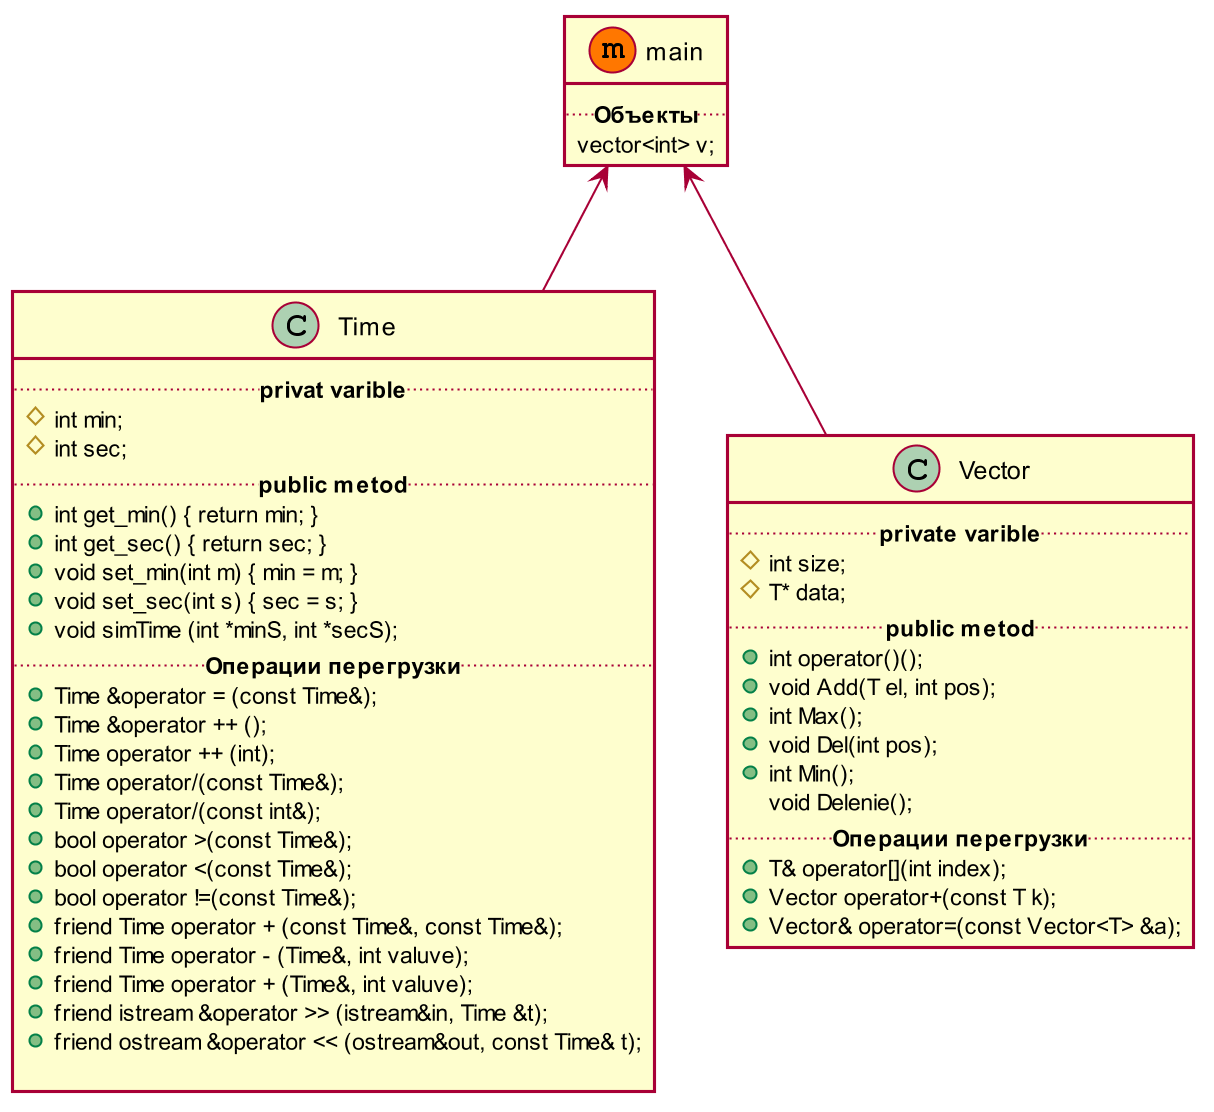

The diagram above was rendered by PlantUML. Its source (embedded in the PNG):
@startuml
' note left of main #while: Комментарий.
' note top of Rightangled : Комментарий.
' note top of Object : Комментарий.
' note top of Vector : Комментарий.
skinparam dpi 200
skinparam shadowing false
main <-- Time
main <-- Vector
class main<<(m,#FF7700)>>{
   .. **Объекты** ..
   vector<int> v;
} 
class Time{
   .. **privat varible** ..
   # int min;
   # int sec;
   .. **public metod** ..
   + int get_min() { return min; }
	+ int get_sec() { return sec; }
	+ void set_min(int m) { min = m; }
	+ void set_sec(int s) { sec = s; }
	+ void simTime (int *minS, int *secS);
   .. **Операции перегрузки** ..
   + Time &operator = (const Time&); 
	+ Time &operator ++ (); 
	+ Time operator ++ (int);
	+ Time operator/(const Time&);
	+ Time operator/(const int&);
	+ bool operator >(const Time&);
	+ bool operator <(const Time&);
	+ bool operator !=(const Time&);
	+ friend Time operator + (const Time&, const Time&);
   + friend Time operator - (Time&, int valuve);
	+ friend Time operator + (Time&, int valuve);
	+ friend istream &operator >> (istream&in, Time &t);
	+ friend ostream &operator << (ostream&out, const Time& t);

}
class Vector{
   .. **private varible** ..
   # int size;
   # T* data;
   .. **public metod** ..
   + int operator()();
   + void Add(T el, int pos);
   + int Max();
   + void Del(int pos);
   + int Min();
   void Delenie();
   .. **Операции перегрузки** ..
   + T& operator[](int index);
   + Vector operator+(const T k);
   + Vector& operator=(const Vector<T> &a);
}
@enduml